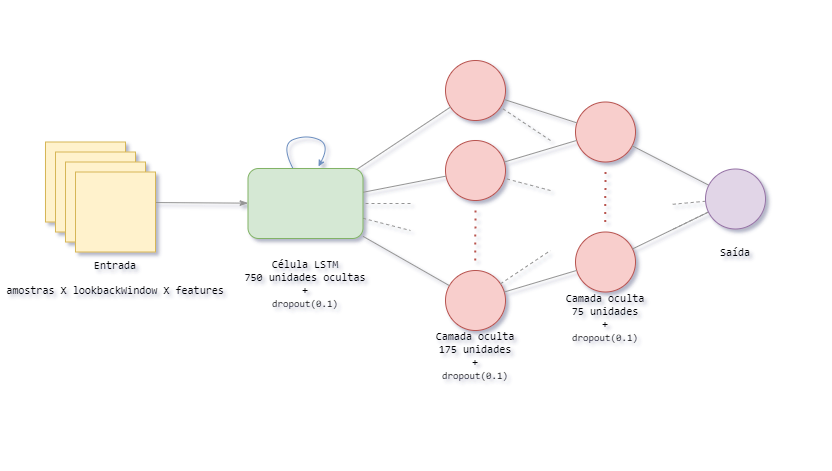

The diagram above was exported from draw.io. Its source (the exported page's mxGraphModel, read from the mxfile embedded in the PNG):
<mxGraphModel dx="1422" dy="526" grid="1" gridSize="10" guides="1" tooltips="1" connect="1" arrows="1" fold="1" page="1" pageScale="1" pageWidth="1169" pageHeight="827" math="0" shadow="0">
  <root>
    <mxCell id="0" />
    <mxCell id="1" parent="0" />
    <mxCell id="5jYQh6YAC2DmSG3r1mh9-21" value="" style="endArrow=classicThin;html=1;strokeColor=#949494;exitX=0;exitY=0.5;exitDx=0;exitDy=0;endFill=1;" edge="1" parent="1" source="5jYQh6YAC2DmSG3r1mh9-5" target="5jYQh6YAC2DmSG3r1mh9-92">
      <mxGeometry width="50" height="50" relative="1" as="geometry">
        <mxPoint x="260" y="330" as="sourcePoint" />
        <mxPoint x="356.1283038694603" y="365.47430337460844" as="targetPoint" />
      </mxGeometry>
    </mxCell>
    <mxCell id="5jYQh6YAC2DmSG3r1mh9-18" value="" style="group" vertex="1" connectable="0" parent="1">
      <mxGeometry x="100" y="311.5" width="235" height="160" as="geometry" />
    </mxCell>
    <mxCell id="5jYQh6YAC2DmSG3r1mh9-83" value="" style="group" vertex="1" connectable="0" parent="5jYQh6YAC2DmSG3r1mh9-18">
      <mxGeometry width="235" height="160" as="geometry" />
    </mxCell>
    <mxCell id="5jYQh6YAC2DmSG3r1mh9-3" value="" style="whiteSpace=wrap;html=1;aspect=fixed;fillColor=#fff2cc;strokeColor=#d6b656;" vertex="1" parent="5jYQh6YAC2DmSG3r1mh9-83">
      <mxGeometry x="15" width="80" height="80" as="geometry" />
    </mxCell>
    <mxCell id="5jYQh6YAC2DmSG3r1mh9-4" value="" style="whiteSpace=wrap;html=1;aspect=fixed;fillColor=#fff2cc;strokeColor=#d6b656;" vertex="1" parent="5jYQh6YAC2DmSG3r1mh9-83">
      <mxGeometry x="25" y="10" width="80" height="80" as="geometry" />
    </mxCell>
    <mxCell id="5jYQh6YAC2DmSG3r1mh9-5" value="" style="whiteSpace=wrap;html=1;aspect=fixed;fillColor=#fff2cc;strokeColor=#d6b656;" vertex="1" parent="5jYQh6YAC2DmSG3r1mh9-83">
      <mxGeometry x="35" y="20" width="80" height="80" as="geometry" />
    </mxCell>
    <mxCell id="5jYQh6YAC2DmSG3r1mh9-6" value="" style="whiteSpace=wrap;html=1;aspect=fixed;fillColor=#fff2cc;strokeColor=#d6b656;" vertex="1" parent="5jYQh6YAC2DmSG3r1mh9-83">
      <mxGeometry x="45" y="30" width="80" height="80" as="geometry" />
    </mxCell>
    <mxCell id="5jYQh6YAC2DmSG3r1mh9-7" value="&lt;p style=&quot;font-family: &amp;#34;consolas&amp;#34; , &amp;#34;courier new&amp;#34; , monospace ; line-height: 106%&quot;&gt;&lt;span style=&quot;font-size: 11px&quot;&gt;Entrada&lt;/span&gt;&lt;/p&gt;&lt;p style=&quot;font-family: &amp;#34;consolas&amp;#34; , &amp;#34;courier new&amp;#34; , monospace ; line-height: 106%&quot;&gt;&lt;span style=&quot;font-size: 11px&quot;&gt;amostras X lookbackWindow X features&lt;/span&gt;&lt;br&gt;&lt;/p&gt;" style="text;html=1;strokeColor=none;fillColor=none;align=center;verticalAlign=middle;whiteSpace=wrap;rounded=0;" vertex="1" parent="5jYQh6YAC2DmSG3r1mh9-83">
      <mxGeometry x="-30" y="110" width="230" height="50" as="geometry" />
    </mxCell>
    <mxCell id="5jYQh6YAC2DmSG3r1mh9-29" value="" style="group" vertex="1" connectable="0" parent="1">
      <mxGeometry x="460" y="170" width="170" height="380" as="geometry" />
    </mxCell>
    <mxCell id="5jYQh6YAC2DmSG3r1mh9-35" value="&lt;p style=&quot;font-family: &amp;#34;consolas&amp;#34; , &amp;#34;courier new&amp;#34; , monospace ; line-height: 100%&quot;&gt;&lt;span style=&quot;font-size: 11px&quot;&gt;Camada oculta&lt;br&gt;&lt;/span&gt;&lt;span style=&quot;font-size: 11px&quot;&gt;175 unidades&lt;/span&gt;&lt;br&gt;&lt;span style=&quot;font-size: 11px&quot;&gt;+&lt;/span&gt;&lt;br&gt;&lt;font style=&quot;font-size: 10px&quot;&gt;dropout(0.1)&lt;/font&gt;&lt;/p&gt;" style="text;html=1;strokeColor=none;fillColor=none;align=center;verticalAlign=middle;whiteSpace=wrap;rounded=0;" vertex="1" parent="5jYQh6YAC2DmSG3r1mh9-29">
      <mxGeometry y="330" width="170" height="50" as="geometry" />
    </mxCell>
    <mxCell id="5jYQh6YAC2DmSG3r1mh9-30" value="" style="ellipse;whiteSpace=wrap;html=1;aspect=fixed;fillColor=#f8cecc;strokeColor=#b85450;" vertex="1" parent="5jYQh6YAC2DmSG3r1mh9-29">
      <mxGeometry x="55" y="60" width="60" height="60" as="geometry" />
    </mxCell>
    <mxCell id="5jYQh6YAC2DmSG3r1mh9-31" value="" style="ellipse;whiteSpace=wrap;html=1;aspect=fixed;fillColor=#f8cecc;strokeColor=#b85450;" vertex="1" parent="5jYQh6YAC2DmSG3r1mh9-29">
      <mxGeometry x="55" y="140" width="60" height="60" as="geometry" />
    </mxCell>
    <mxCell id="5jYQh6YAC2DmSG3r1mh9-33" value="" style="ellipse;whiteSpace=wrap;html=1;aspect=fixed;fillColor=#f8cecc;strokeColor=#b85450;" vertex="1" parent="5jYQh6YAC2DmSG3r1mh9-29">
      <mxGeometry x="55" y="270" width="60" height="60" as="geometry" />
    </mxCell>
    <mxCell id="5jYQh6YAC2DmSG3r1mh9-34" value="" style="endArrow=none;dashed=1;html=1;dashPattern=1 3;strokeWidth=2;fillColor=#f8cecc;strokeColor=#b85450;" edge="1" parent="5jYQh6YAC2DmSG3r1mh9-29">
      <mxGeometry x="29" width="50" height="50" as="geometry">
        <mxPoint x="84.66000000000003" y="260" as="sourcePoint" />
        <mxPoint x="85" y="210" as="targetPoint" />
      </mxGeometry>
    </mxCell>
    <mxCell id="5jYQh6YAC2DmSG3r1mh9-39" value="" style="endArrow=none;html=1;strokeColor=#949494;targetPerimeterSpacing=0;sourcePerimeterSpacing=-3;" edge="1" parent="1" source="5jYQh6YAC2DmSG3r1mh9-92" target="5jYQh6YAC2DmSG3r1mh9-30">
      <mxGeometry width="50" height="50" relative="1" as="geometry">
        <mxPoint x="415.73544643581454" y="277.3760242877398" as="sourcePoint" />
        <mxPoint x="525.0554225971384" y="258.17728659286934" as="targetPoint" />
      </mxGeometry>
    </mxCell>
    <mxCell id="5jYQh6YAC2DmSG3r1mh9-41" value="" style="endArrow=none;html=1;strokeColor=#949494;" edge="1" parent="1" source="5jYQh6YAC2DmSG3r1mh9-92" target="5jYQh6YAC2DmSG3r1mh9-33">
      <mxGeometry width="50" height="50" relative="1" as="geometry">
        <mxPoint x="414.9535503432828" y="505.9293632119361" as="sourcePoint" />
        <mxPoint x="536.9403210632497" y="280.6138785543361" as="targetPoint" />
      </mxGeometry>
    </mxCell>
    <mxCell id="5jYQh6YAC2DmSG3r1mh9-43" value="" style="endArrow=none;html=1;strokeColor=#949494;" edge="1" parent="1" source="5jYQh6YAC2DmSG3r1mh9-92" target="5jYQh6YAC2DmSG3r1mh9-31">
      <mxGeometry width="50" height="50" relative="1" as="geometry">
        <mxPoint x="414.18071959460144" y="291.63955056842804" as="sourcePoint" />
        <mxPoint x="550" y="308" as="targetPoint" />
      </mxGeometry>
    </mxCell>
    <mxCell id="5jYQh6YAC2DmSG3r1mh9-46" value="" style="endArrow=none;dashed=1;html=1;strokeColor=#949494;" edge="1" parent="1" source="5jYQh6YAC2DmSG3r1mh9-92">
      <mxGeometry width="50" height="50" relative="1" as="geometry">
        <mxPoint x="411.30984463196137" y="497.6775190179901" as="sourcePoint" />
        <mxPoint x="480" y="400" as="targetPoint" />
      </mxGeometry>
    </mxCell>
    <mxCell id="5jYQh6YAC2DmSG3r1mh9-47" value="" style="endArrow=none;dashed=1;html=1;strokeColor=#949494;entryX=1;entryY=0.5;entryDx=0;entryDy=0;" edge="1" parent="1" target="5jYQh6YAC2DmSG3r1mh9-92">
      <mxGeometry width="50" height="50" relative="1" as="geometry">
        <mxPoint x="480" y="373" as="sourcePoint" />
        <mxPoint x="412.2451548810661" y="377.23514383519364" as="targetPoint" />
      </mxGeometry>
    </mxCell>
    <mxCell id="5jYQh6YAC2DmSG3r1mh9-24" value="" style="group;perimeterSpacing=0;" vertex="1" connectable="0" parent="1">
      <mxGeometry x="290" y="198" width="170" height="430" as="geometry" />
    </mxCell>
    <mxCell id="5jYQh6YAC2DmSG3r1mh9-23" value="&lt;p style=&quot;font-family: &amp;#34;consolas&amp;#34; , &amp;#34;courier new&amp;#34; , monospace ; line-height: 100%&quot;&gt;&lt;span style=&quot;font-size: 11px&quot;&gt;Célula LSTM&lt;br&gt;&lt;/span&gt;&lt;span style=&quot;font-size: 11px&quot;&gt;750 unidades ocultas&lt;/span&gt;&lt;span style=&quot;font-size: 11px&quot;&gt;&lt;br&gt;&lt;/span&gt;&lt;font style=&quot;font-size: 11px&quot;&gt;+&lt;/font&gt;&lt;br&gt;&lt;font style=&quot;font-size: 10px&quot;&gt;dropout(0.1)&lt;/font&gt;&lt;/p&gt;" style="text;html=1;strokeColor=none;fillColor=none;align=center;verticalAlign=middle;whiteSpace=wrap;rounded=0;" vertex="1" parent="5jYQh6YAC2DmSG3r1mh9-24">
      <mxGeometry y="232.00351351351355" width="170" height="46.486486486486484" as="geometry" />
    </mxCell>
    <mxCell id="5jYQh6YAC2DmSG3r1mh9-85" value="" style="endArrow=classic;html=1;shadow=0;startSize=0;endSize=4;sourcePerimeterSpacing=0;targetPerimeterSpacing=4;curved=1;strokeWidth=1;entryX=0.7;entryY=0.032;entryDx=0;entryDy=0;entryPerimeter=0;exitX=0.275;exitY=0.067;exitDx=0;exitDy=0;exitPerimeter=0;fillColor=#dae8fc;strokeColor=#6c8ebf;" edge="1" parent="5jYQh6YAC2DmSG3r1mh9-24">
      <mxGeometry width="50" height="50" relative="1" as="geometry">
        <mxPoint x="72.50000000000023" y="139.99999999999997" as="sourcePoint" />
        <mxPoint x="98" y="137.89999999999995" as="targetPoint" />
        <Array as="points">
          <mxPoint x="60" y="115.97999999999999" />
          <mxPoint x="86" y="105.97999999999999" />
          <mxPoint x="110" y="115.97999999999999" />
        </Array>
      </mxGeometry>
    </mxCell>
    <mxCell id="5jYQh6YAC2DmSG3r1mh9-92" value="" style="rounded=1;whiteSpace=wrap;html=1;fillColor=#d5e8d4;strokeColor=#82b366;" vertex="1" parent="5jYQh6YAC2DmSG3r1mh9-24">
      <mxGeometry x="27.5" y="140" width="115" height="70" as="geometry" />
    </mxCell>
    <mxCell id="5jYQh6YAC2DmSG3r1mh9-58" value="" style="group" vertex="1" connectable="0" parent="1">
      <mxGeometry x="590" y="271.5" width="170" height="240" as="geometry" />
    </mxCell>
    <mxCell id="5jYQh6YAC2DmSG3r1mh9-57" value="&lt;p style=&quot;font-family: &amp;#34;consolas&amp;#34; , &amp;#34;courier new&amp;#34; , monospace ; line-height: 100%&quot;&gt;&lt;span style=&quot;font-size: 11px&quot;&gt;Camada oculta&lt;br&gt;&lt;/span&gt;&lt;span style=&quot;font-size: 11px&quot;&gt;75 unidades&lt;/span&gt;&lt;br&gt;&lt;span style=&quot;font-size: 11px&quot;&gt;+&lt;/span&gt;&lt;br&gt;&lt;font style=&quot;font-size: 10px&quot;&gt;dropout(0.1)&lt;/font&gt;&lt;/p&gt;" style="text;html=1;strokeColor=none;fillColor=none;align=center;verticalAlign=middle;whiteSpace=wrap;rounded=0;" vertex="1" parent="5jYQh6YAC2DmSG3r1mh9-58">
      <mxGeometry y="190" width="170" height="50" as="geometry" />
    </mxCell>
    <mxCell id="5jYQh6YAC2DmSG3r1mh9-54" value="" style="ellipse;whiteSpace=wrap;html=1;aspect=fixed;fillColor=#f8cecc;strokeColor=#b85450;" vertex="1" parent="5jYQh6YAC2DmSG3r1mh9-58">
      <mxGeometry x="55" width="60" height="60" as="geometry" />
    </mxCell>
    <mxCell id="5jYQh6YAC2DmSG3r1mh9-55" value="" style="ellipse;whiteSpace=wrap;html=1;aspect=fixed;fillColor=#f8cecc;strokeColor=#b85450;" vertex="1" parent="5jYQh6YAC2DmSG3r1mh9-58">
      <mxGeometry x="55" y="130" width="60" height="60" as="geometry" />
    </mxCell>
    <mxCell id="5jYQh6YAC2DmSG3r1mh9-56" value="" style="endArrow=none;dashed=1;html=1;dashPattern=1 3;strokeWidth=2;fillColor=#f8cecc;strokeColor=#b85450;" edge="1" parent="5jYQh6YAC2DmSG3r1mh9-58">
      <mxGeometry x="29" y="-140" width="50" height="50" as="geometry">
        <mxPoint x="84.66000000000008" y="120" as="sourcePoint" />
        <mxPoint x="85" y="70" as="targetPoint" />
      </mxGeometry>
    </mxCell>
    <mxCell id="5jYQh6YAC2DmSG3r1mh9-72" value="" style="endArrow=none;html=1;fillColor=#d5e8d4;strokeColor=#949494;" edge="1" parent="1" source="5jYQh6YAC2DmSG3r1mh9-30" target="5jYQh6YAC2DmSG3r1mh9-54">
      <mxGeometry width="50" height="50" relative="1" as="geometry">
        <mxPoint x="425.1042750043737" y="257.2760687510935" as="sourcePoint" />
        <mxPoint x="525.9106653073266" y="282.6644286427172" as="targetPoint" />
      </mxGeometry>
    </mxCell>
    <mxCell id="5jYQh6YAC2DmSG3r1mh9-73" value="" style="endArrow=none;html=1;fillColor=#d5e8d4;strokeColor=#949494;" edge="1" parent="1" source="5jYQh6YAC2DmSG3r1mh9-31" target="5jYQh6YAC2DmSG3r1mh9-54">
      <mxGeometry width="50" height="50" relative="1" as="geometry">
        <mxPoint x="583.6691212367809" y="298.8363729839393" as="sourcePoint" />
        <mxPoint x="656.3332315978282" y="321.1559969823086" as="targetPoint" />
      </mxGeometry>
    </mxCell>
    <mxCell id="5jYQh6YAC2DmSG3r1mh9-74" value="" style="endArrow=none;html=1;fillColor=#d5e8d4;strokeColor=#949494;" edge="1" parent="1" source="5jYQh6YAC2DmSG3r1mh9-33" target="5jYQh6YAC2DmSG3r1mh9-55">
      <mxGeometry width="50" height="50" relative="1" as="geometry">
        <mxPoint x="593.6691212367809" y="308.8363729839393" as="sourcePoint" />
        <mxPoint x="666.3332315978282" y="331.1559969823086" as="targetPoint" />
      </mxGeometry>
    </mxCell>
    <mxCell id="5jYQh6YAC2DmSG3r1mh9-75" value="" style="endArrow=none;dashed=1;html=1;fillColor=#d5e8d4;strokeColor=#949494;" edge="1" parent="1" target="5jYQh6YAC2DmSG3r1mh9-31">
      <mxGeometry width="50" height="50" relative="1" as="geometry">
        <mxPoint x="620" y="360" as="sourcePoint" />
        <mxPoint x="557.0012178044316" y="373.41744750236484" as="targetPoint" />
      </mxGeometry>
    </mxCell>
    <mxCell id="5jYQh6YAC2DmSG3r1mh9-76" value="" style="endArrow=none;dashed=1;html=1;fillColor=#d5e8d4;strokeColor=#949494;" edge="1" parent="1" source="5jYQh6YAC2DmSG3r1mh9-33">
      <mxGeometry width="50" height="50" relative="1" as="geometry">
        <mxPoint x="555.0010159194935" y="469.99923019666517" as="sourcePoint" />
        <mxPoint x="620" y="420" as="targetPoint" />
      </mxGeometry>
    </mxCell>
    <mxCell id="5jYQh6YAC2DmSG3r1mh9-77" value="" style="endArrow=none;html=1;strokeColor=#949494;" edge="1" parent="1" source="5jYQh6YAC2DmSG3r1mh9-54" target="5jYQh6YAC2DmSG3r1mh9-71">
      <mxGeometry width="50" height="50" relative="1" as="geometry">
        <mxPoint x="739.999121236781" y="349.9963729839393" as="sourcePoint" />
        <mxPoint x="812.6632315978283" y="372.31599698230855" as="targetPoint" />
      </mxGeometry>
    </mxCell>
    <mxCell id="5jYQh6YAC2DmSG3r1mh9-78" value="" style="endArrow=none;html=1;strokeColor=#949494;" edge="1" parent="1" source="5jYQh6YAC2DmSG3r1mh9-55" target="5jYQh6YAC2DmSG3r1mh9-71">
      <mxGeometry width="50" height="50" relative="1" as="geometry">
        <mxPoint x="593.6691212367809" y="308.8363729839393" as="sourcePoint" />
        <mxPoint x="666.3332315978282" y="331.1559969823086" as="targetPoint" />
      </mxGeometry>
    </mxCell>
    <mxCell id="5jYQh6YAC2DmSG3r1mh9-79" value="" style="endArrow=none;dashed=1;html=1;strokeColor=#949494;" edge="1" parent="1" source="5jYQh6YAC2DmSG3r1mh9-71">
      <mxGeometry width="50" height="50" relative="1" as="geometry">
        <mxPoint x="630.0000000000002" y="390.0000000000001" as="sourcePoint" />
        <mxPoint x="740" y="374" as="targetPoint" />
      </mxGeometry>
    </mxCell>
    <mxCell id="5jYQh6YAC2DmSG3r1mh9-80" value="" style="endArrow=none;dashed=1;html=1;strokeColor=#949494;" edge="1" parent="1" source="5jYQh6YAC2DmSG3r1mh9-71">
      <mxGeometry width="50" height="50" relative="1" as="geometry">
        <mxPoint x="830.1700163703144" y="389.8106306811028" as="sourcePoint" />
        <mxPoint x="740" y="400" as="targetPoint" />
      </mxGeometry>
    </mxCell>
    <mxCell id="5jYQh6YAC2DmSG3r1mh9-90" value="" style="group" vertex="1" connectable="0" parent="1">
      <mxGeometry x="720" y="338.5" width="170" height="93" as="geometry" />
    </mxCell>
    <mxCell id="5jYQh6YAC2DmSG3r1mh9-71" value="" style="ellipse;whiteSpace=wrap;html=1;aspect=fixed;fillColor=#e1d5e7;strokeColor=#9673a6;" vertex="1" parent="5jYQh6YAC2DmSG3r1mh9-90">
      <mxGeometry x="55" width="60" height="60" as="geometry" />
    </mxCell>
    <mxCell id="5jYQh6YAC2DmSG3r1mh9-81" value="&lt;p style=&quot;font-family: &amp;#34;consolas&amp;#34; , &amp;#34;courier new&amp;#34; , monospace ; line-height: 106%&quot;&gt;&lt;span style=&quot;font-size: 11px&quot;&gt;Saída&lt;/span&gt;&lt;br&gt;&lt;/p&gt;" style="text;html=1;strokeColor=none;fillColor=none;align=center;verticalAlign=middle;whiteSpace=wrap;rounded=0;" vertex="1" parent="5jYQh6YAC2DmSG3r1mh9-90">
      <mxGeometry y="73" width="170" height="20" as="geometry" />
    </mxCell>
    <mxCell id="5jYQh6YAC2DmSG3r1mh9-96" value="" style="endArrow=none;dashed=1;html=1;fillColor=#d5e8d4;strokeColor=#949494;" edge="1" parent="1" target="5jYQh6YAC2DmSG3r1mh9-30">
      <mxGeometry width="50" height="50" relative="1" as="geometry">
        <mxPoint x="620" y="310" as="sourcePoint" />
        <mxPoint x="583.9736468383926" y="357.77996072512394" as="targetPoint" />
      </mxGeometry>
    </mxCell>
  </root>
</mxGraphModel>